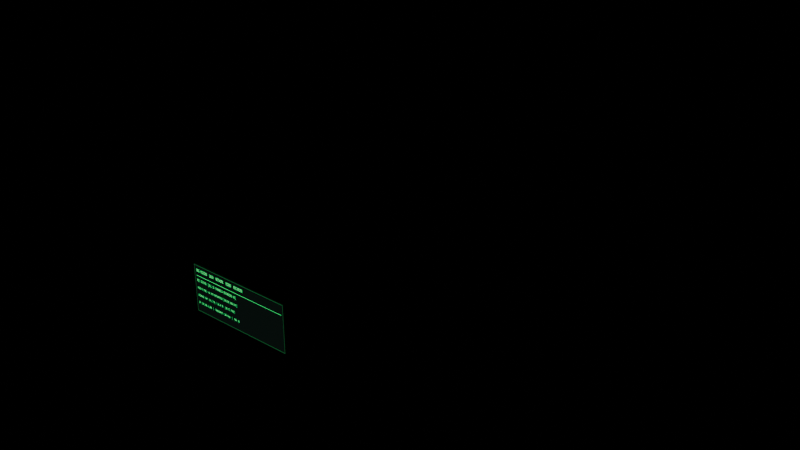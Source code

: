 # Source: SEC_DVR_NVR_16Channel.blend  (saved by Blender 5.2.44; exported with 4.5.12 LTS)
import bpy
from mathutils import Matrix  # noqa: F401  (used for matrix-valued properties, if any)

bpy.ops.wm.read_factory_settings(use_empty=True)
scene = bpy.context.scene
scene.name = 'Scene'

# ---- images (referenced by path relative to the original .blend; pixels are not part of the script)
import os
ASSET_DIR = os.environ.get("B2B_ASSET_DIR", "")  # directory of the original .blend (textures are referenced by path, not embedded)
HERE = os.path.dirname(os.path.abspath(__file__))  # packed textures are extracted next to this script under _unpacked/

def load_image(name, relpath, width, height, colorspace="sRGB"):
    """Load a texture the original file referenced (path relative to the .blend, or extracted next to this script)."""
    p = next((c for c in (os.path.join(HERE, relpath), os.path.join(ASSET_DIR, relpath)) if relpath and os.path.exists(c)), "")
    if p:
        img = bpy.data.images.load(p, check_existing=True)
        img.name = name
    else:  # same state as the original file: an image datablock whose file is absent (Cycles renders it pink)
        img = bpy.data.images.new(name, width, height)
        img.source = "FILE"
        img.filepath = "//" + (relpath or name)
    img.colorspace_settings.name = colorspace
    return img
img_t_security_atlas_png = load_image('T_Security_Atlas.png', '_unpacked/T_Security_Atlas.a27a2bca.png', 2048, 2048, 'sRGB')
img_t_screen_png = load_image('T_Screen.png', '_unpacked/T_Screen.89bfdaa4.png', 1024, 256, 'sRGB')
img_t_security_atlas_png_001 = load_image('T_Security_Atlas.png.001', '_unpacked/T_Security_Atlas.a27a2bca.png', 2048, 2048, 'sRGB')

# ---- materials (node trees are filled in below, after node groups)
mat_m_security_atlas = bpy.data.materials.new('M_Security_Atlas')
mat_m_screen = bpy.data.materials.new('M_Screen')
mat_m_emission = bpy.data.materials.new('M_Emission')
mat_m_metal = bpy.data.materials.new('M_Metal')

# ---- material node trees
mat_m_security_atlas.use_nodes = True; mat_m_security_atlas.node_tree.nodes.clear()
_N = mat_m_security_atlas.node_tree.nodes; _L = mat_m_security_atlas.node_tree.links
n0 = _N.new('ShaderNodeBsdfPrincipled'); n0.name = 'Principled BSDF'; n0.location = (-200, 100)
n0.inputs[1].default_value = 0.25
n0.inputs[2].default_value = 0.45
n0.inputs[10].default_value = 0.005
n1 = _N.new('ShaderNodeOutputMaterial'); n1.name = 'Material Output'; n1.location = (200, 100)
n2 = _N.new('ShaderNodeTexImage'); n2.name = 'Image Texture'; n2.location = (0, 0)
n2.image = img_t_security_atlas_png
_L.new(n0.outputs[0], n1.inputs[0])
_L.new(n2.outputs[0], n0.inputs[0])
n1.is_active_output = True
mat_m_screen.use_nodes = True; mat_m_screen.node_tree.nodes.clear()
_N = mat_m_screen.node_tree.nodes; _L = mat_m_screen.node_tree.links
n0 = _N.new('ShaderNodeBsdfPrincipled'); n0.name = 'Principled BSDF'; n0.location = (-200, 100)
n0.inputs[2].default_value = 0.15
n0.inputs[10].default_value = 0.005
n0.inputs[28].default_value = 1.8
n1 = _N.new('ShaderNodeOutputMaterial'); n1.name = 'Material Output'; n1.location = (200, 100)
n2 = _N.new('ShaderNodeTexImage'); n2.name = 'Image Texture'; n2.location = (0, 0)
n2.image = img_t_screen_png
_L.new(n0.outputs[0], n1.inputs[0])
_L.new(n2.outputs[0], n0.inputs[0])
_L.new(n2.outputs[0], n0.inputs[27])
n1.is_active_output = True
mat_m_emission.use_nodes = True; mat_m_emission.node_tree.nodes.clear()
_N = mat_m_emission.node_tree.nodes; _L = mat_m_emission.node_tree.links
n0 = _N.new('ShaderNodeBsdfPrincipled'); n0.name = 'Principled BSDF'; n0.location = (-200, 100)
n0.inputs[0].default_value = (0.15, 0.9, 0.3, 1.0)
n0.inputs[10].default_value = 0.005
n0.inputs[27].default_value = (0.15, 0.9, 0.3, 1.0)
n0.inputs[28].default_value = 3.5
n1 = _N.new('ShaderNodeOutputMaterial'); n1.name = 'Material Output'; n1.location = (200, 100)
_L.new(n0.outputs[0], n1.inputs[0])
n1.is_active_output = True
mat_m_metal.use_nodes = True; mat_m_metal.node_tree.nodes.clear()
_N = mat_m_metal.node_tree.nodes; _L = mat_m_metal.node_tree.links
n0 = _N.new('ShaderNodeBsdfPrincipled'); n0.name = 'Principled BSDF'; n0.location = (-200, 100)
n0.inputs[1].default_value = 0.92
n0.inputs[2].default_value = 0.22
n0.inputs[10].default_value = 0.005
n1 = _N.new('ShaderNodeOutputMaterial'); n1.name = 'Material Output'; n1.location = (200, 100)
n2 = _N.new('ShaderNodeTexImage'); n2.name = 'Image Texture'; n2.location = (0, 0)
n2.image = img_t_security_atlas_png_001
_L.new(n0.outputs[0], n1.inputs[0])
_L.new(n2.outputs[0], n0.inputs[0])
n1.is_active_output = True

# ---- meshes
me_chassis = bpy.data.meshes.new('Chassis')
me_chassis.from_pydata([(-0.22, 0.0, -0.044), (0.22, 0.0, -0.044), (0.22, 0.0, 0.044), (-0.22, 0.0, 0.044), (-0.22, 0.4, -0.044), (0.22, 0.4, -0.044), (0.22, 0.4, 0.044), (-0.22, 0.4, 0.044), (-0.241, -0.004, -0.044), (-0.22, -0.004, -0.044), (-0.22, -0.004, 0.044), (-0.241, -0.004, 0.044), (-0.241, 0.0, -0.044), (-0.22, 0.0, -0.044), (-0.22, 0.0, 0.044), (-0.241, 0.0, 0.044), (0.22, -0.004, -0.044), (0.241, -0.004, -0.044), (0.241, -0.004, 0.044), (0.22, -0.004, 0.044), (0.22, 0.0, -0.044), (0.241, 0.0, -0.044), (0.241, 0.0, 0.044), (0.22, 0.0, 0.044)], [], [(0, 1, 2, 3), (5, 4, 7, 6), (0, 4, 5, 1), (3, 2, 6, 7), (4, 0, 3, 7), (1, 5, 6, 2), (8, 9, 10, 11), (13, 12, 15, 14), (8, 12, 13, 9), (11, 10, 14, 15), (12, 8, 11, 15), (9, 13, 14, 10), (16, 17, 18, 19), (21, 20, 23, 22), (16, 20, 21, 17), (19, 18, 22, 23), (20, 16, 19, 23), (17, 21, 22, 18)])
me_chassis.polygons.foreach_set('material_index', [0, 0, 0, 0, 0, 0, 3, 3, 3, 3, 3, 3, 3, 3, 3, 3, 3, 3])
_k = set([(0, 1), (0, 3), (0, 4), (1, 2), (1, 5), (2, 3), (2, 6), (3, 7), (4, 5), (4, 7), (5, 6), (6, 7), (8, 9), (8, 11), (8, 12), (9, 10), (9, 13), (10, 11), (10, 14), (11, 15), (12, 13), (12, 15), (13, 14), (14, 15), (16, 17), (16, 19), (16, 20), (17, 18), (17, 21), (18, 19), (18, 22), (19, 23), (20, 21), (20, 23), (21, 22), (22, 23)])
me_chassis.attributes.new('sharp_edge', 'BOOLEAN', 'EDGE').data.foreach_set('value', [ (min(e.vertices), max(e.vertices)) in _k for e in me_chassis.edges])
_uv = me_chassis.uv_layers.new(name='Float2')
_uv.uv.foreach_set('vector', [0.7568, 0.3652, 0.9668, 0.3652, 0.9668, 0.3652, 0.7568, 0.3652, 0.009766, 0.5117, 0.957, 0.5117, 0.957, 0.707, 0.009766, 0.707, 0.7568, 0.3652, 0.7568, 0.4336, 0.9668, 0.4336, 0.9668, 0.3652, 0.7568, 0.3652, 0.9668, 0.3652, 0.9668, 0.4336, 0.7568, 0.4336, 0.7568, 0.4336, 0.7568, 0.3652, 0.7568, 0.3652, 0.7568, 0.4336, 0.7568, 0.3652, 0.7568, 0.4336, 0.7568, 0.4336, 0.7568, 0.3652, 0.498, 0.3652, 0.7227, 0.3652, 0.7227, 0.4824, 0.498, 0.4824, 0.7227, 0.3652, 0.498, 0.3652, 0.498, 0.4824, 0.7227, 0.4824, 0.498, 0.3652, 0.498, 0.3652, 0.7227, 0.3652, 0.7227, 0.3652, 0.498, 0.3652, 0.7227, 0.3652, 0.7227, 0.3652, 0.498, 0.3652, 0.498, 0.3652, 0.498, 0.3652, 0.498, 0.4824, 0.498, 0.4824, 0.498, 0.3652, 0.498, 0.3652, 0.498, 0.4824, 0.498, 0.4824, 0.498, 0.3652, 0.7227, 0.3652, 0.7227, 0.4824, 0.498, 0.4824, 0.7227, 0.3652, 0.498, 0.3652, 0.498, 0.4824, 0.7227, 0.4824, 0.498, 0.3652, 0.498, 0.3652, 0.7227, 0.3652, 0.7227, 0.3652, 0.498, 0.3652, 0.7227, 0.3652, 0.7227, 0.3652, 0.498, 0.3652, 0.498, 0.3652, 0.498, 0.3652, 0.498, 0.4824, 0.498, 0.4824, 0.498, 0.3652, 0.498, 0.3652, 0.498, 0.4824, 0.498, 0.4824])
me_chassis.materials.append(mat_m_security_atlas)
me_chassis.materials.append(mat_m_screen)
me_chassis.materials.append(mat_m_emission)
me_chassis.materials.append(mat_m_metal)
me_chassis.update()
me_front_panel = bpy.data.meshes.new('Front_Panel')
me_front_panel.from_pydata([(-0.22, -0.01, -0.044), (0.22, -0.01, -0.044), (0.22, -0.01, 0.044), (-0.22, -0.01, 0.044), (-0.22, 0.0, -0.044), (0.22, 0.0, -0.044), (0.22, 0.0, 0.044), (-0.22, 0.0, 0.044)], [], [(0, 1, 2, 3), (5, 4, 7, 6), (0, 4, 5, 1), (3, 2, 6, 7), (4, 0, 3, 7), (1, 5, 6, 2)])
_k = set([(0, 1), (0, 3), (0, 4), (1, 2), (1, 5), (2, 3), (2, 6), (3, 7), (4, 5), (4, 7), (5, 6), (6, 7)])
me_front_panel.attributes.new('sharp_edge', 'BOOLEAN', 'EDGE').data.foreach_set('value', [ (min(e.vertices), max(e.vertices)) in _k for e in me_front_panel.edges])
_uv = me_front_panel.uv_layers.new(name='Float2')
_uv.uv.foreach_set('vector', [0.009766, 0.8242, 0.957, 0.8242, 0.957, 0.9902, 0.009766, 0.9902, 0.2344, 0.3652, 0.009766, 0.3652, 0.009766, 0.3652, 0.2344, 0.3652, 0.009766, 0.3652, 0.009766, 0.4824, 0.2344, 0.4824, 0.2344, 0.3652, 0.009766, 0.3652, 0.2344, 0.3652, 0.2344, 0.4824, 0.009766, 0.4824, 0.009766, 0.4824, 0.009766, 0.3652, 0.009766, 0.3652, 0.009766, 0.4824, 0.009766, 0.3652, 0.009766, 0.4824, 0.009766, 0.4824, 0.009766, 0.3652])
me_front_panel.materials.append(mat_m_security_atlas)
me_front_panel.materials.append(mat_m_screen)
me_front_panel.materials.append(mat_m_emission)
me_front_panel.materials.append(mat_m_metal)
me_front_panel.update()
me_display = bpy.data.meshes.new('Display')
me_display.from_pydata([(-0.052, -0.0108, -0.018), (0.052, -0.0108, -0.018), (0.052, -0.0108, 0.028), (-0.052, -0.0108, 0.028)], [], [(0, 1, 2, 3)])
me_display.polygons.foreach_set('material_index', [1])
_uv = me_display.uv_layers.new(name='Float2')
_uv.uv.foreach_set('vector', [0.0, 0.0, 1.0, 0.0, 1.0, 1.0, 0.0, 1.0])
me_display.materials.append(mat_m_security_atlas)
me_display.materials.append(mat_m_screen)
me_display.materials.append(mat_m_emission)
me_display.materials.append(mat_m_metal)
me_display.update()
me_channel_led_array = bpy.data.meshes.new('Channel_LED_Array')
me_channel_led_array.from_pydata([(0.061, -0.0112, -0.023), (0.166, -0.0112, -0.023), (0.166, -0.0112, 0.034), (0.061, -0.0112, 0.034), (0.061, -0.01, -0.023), (0.166, -0.01, -0.023), (0.166, -0.01, 0.034), (0.061, -0.01, 0.034)], [], [(0, 1, 2, 3), (5, 4, 7, 6), (0, 4, 5, 1), (3, 2, 6, 7), (4, 0, 3, 7), (1, 5, 6, 2)])
_k = set([(0, 1), (0, 3), (0, 4), (1, 2), (1, 5), (2, 3), (2, 6), (3, 7), (4, 5), (4, 7), (5, 6), (6, 7)])
me_channel_led_array.attributes.new('sharp_edge', 'BOOLEAN', 'EDGE').data.foreach_set('value', [ (min(e.vertices), max(e.vertices)) in _k for e in me_channel_led_array.edges])
_uv = me_channel_led_array.uv_layers.new(name='Float2')
_uv.uv.foreach_set('vector', [0.6152, 0.8633, 0.8398, 0.8633, 0.8398, 0.9707, 0.6152, 0.9707, 0.9668, 0.3652, 0.7568, 0.3652, 0.7568, 0.4336, 0.9668, 0.4336, 0.7568, 0.3652, 0.7568, 0.3652, 0.9668, 0.3652, 0.9668, 0.3652, 0.7568, 0.3652, 0.9668, 0.3652, 0.9668, 0.3652, 0.7568, 0.3652, 0.7568, 0.3652, 0.7568, 0.3652, 0.7568, 0.4336, 0.7568, 0.4336, 0.7568, 0.3652, 0.7568, 0.3652, 0.7568, 0.4336, 0.7568, 0.4336])
me_channel_led_array.materials.append(mat_m_security_atlas)
me_channel_led_array.materials.append(mat_m_screen)
me_channel_led_array.materials.append(mat_m_emission)
me_channel_led_array.materials.append(mat_m_metal)
me_channel_led_array.update()
me_usb_port_array = bpy.data.meshes.new('USB_Port_Array')
me_usb_port_array.from_pydata([(0.178, -0.0125, 0.006), (0.2, -0.0125, 0.006), (0.2, -0.0125, 0.015), (0.178, -0.0125, 0.015), (0.178, -0.01, 0.006), (0.2, -0.01, 0.006), (0.2, -0.01, 0.015), (0.178, -0.01, 0.015), (0.178, -0.0125, -0.015), (0.2, -0.0125, -0.015), (0.2, -0.0125, -0.006), (0.178, -0.0125, -0.006), (0.178, -0.01, -0.015), (0.2, -0.01, -0.015), (0.2, -0.01, -0.006), (0.178, -0.01, -0.006)], [], [(0, 1, 2, 3), (5, 4, 7, 6), (0, 4, 5, 1), (3, 2, 6, 7), (4, 0, 3, 7), (1, 5, 6, 2), (8, 9, 10, 11), (13, 12, 15, 14), (8, 12, 13, 9), (11, 10, 14, 15), (12, 8, 11, 15), (9, 13, 14, 10)])
me_usb_port_array.polygons.foreach_set('material_index', [3, 3, 3, 3, 3, 3, 3, 3, 3, 3, 3, 3])
_k = set([(0, 1), (0, 3), (0, 4), (1, 2), (1, 5), (2, 3), (2, 6), (3, 7), (4, 5), (4, 7), (5, 6), (6, 7), (8, 9), (8, 11), (8, 12), (9, 10), (9, 13), (10, 11), (10, 14), (11, 15), (12, 13), (12, 15), (13, 14), (14, 15)])
me_usb_port_array.attributes.new('sharp_edge', 'BOOLEAN', 'EDGE').data.foreach_set('value', [ (min(e.vertices), max(e.vertices)) in _k for e in me_usb_port_array.edges])
_uv = me_usb_port_array.uv_layers.new(name='Float2')
_uv.uv.foreach_set('vector', [0.498, 0.3652, 0.7227, 0.3652, 0.7227, 0.4824, 0.498, 0.4824, 0.7227, 0.3652, 0.498, 0.3652, 0.498, 0.4824, 0.7227, 0.4824, 0.498, 0.3652, 0.498, 0.3652, 0.7227, 0.3652, 0.7227, 0.3652, 0.498, 0.3652, 0.7227, 0.3652, 0.7227, 0.3652, 0.498, 0.3652, 0.498, 0.3652, 0.498, 0.3652, 0.498, 0.4824, 0.498, 0.4824, 0.498, 0.3652, 0.498, 0.3652, 0.498, 0.4824, 0.498, 0.4824, 0.498, 0.3652, 0.7227, 0.3652, 0.7227, 0.4824, 0.498, 0.4824, 0.7227, 0.3652, 0.498, 0.3652, 0.498, 0.4824, 0.7227, 0.4824, 0.498, 0.3652, 0.498, 0.3652, 0.7227, 0.3652, 0.7227, 0.3652, 0.498, 0.3652, 0.7227, 0.3652, 0.7227, 0.3652, 0.498, 0.3652, 0.498, 0.3652, 0.498, 0.3652, 0.498, 0.4824, 0.498, 0.4824, 0.498, 0.3652, 0.498, 0.3652, 0.498, 0.4824, 0.498, 0.4824])
me_usb_port_array.materials.append(mat_m_security_atlas)
me_usb_port_array.materials.append(mat_m_screen)
me_usb_port_array.materials.append(mat_m_emission)
me_usb_port_array.materials.append(mat_m_metal)
me_usb_port_array.update()
me_power_button = bpy.data.meshes.new('Power_Button')
me_power_button.from_pydata([(-0.009, -0.0035, -0.009), (0.009, -0.0035, -0.009), (0.009, -0.0035, 0.009), (-0.009, -0.0035, 0.009), (-0.009, 0.0, -0.009), (0.009, 0.0, -0.009), (0.009, 0.0, 0.009), (-0.009, 0.0, 0.009)], [], [(0, 1, 2, 3), (5, 4, 7, 6), (0, 4, 5, 1), (3, 2, 6, 7), (4, 0, 3, 7), (1, 5, 6, 2)])
_k = set([(0, 1), (0, 3), (0, 4), (1, 2), (1, 5), (2, 3), (2, 6), (3, 7), (4, 5), (4, 7), (5, 6), (6, 7)])
me_power_button.attributes.new('sharp_edge', 'BOOLEAN', 'EDGE').data.foreach_set('value', [ (min(e.vertices), max(e.vertices)) in _k for e in me_power_button.edges])
_uv = me_power_button.uv_layers.new(name='Float2')
_uv.uv.foreach_set('vector', [0.05859, 0.7363, 0.1367, 0.7363, 0.1367, 0.7949, 0.05859, 0.7949, 0.2344, 0.3652, 0.009766, 0.3652, 0.009766, 0.3652, 0.2344, 0.3652, 0.009766, 0.3652, 0.009766, 0.4824, 0.2344, 0.4824, 0.2344, 0.3652, 0.009766, 0.3652, 0.2344, 0.3652, 0.2344, 0.4824, 0.009766, 0.4824, 0.009766, 0.4824, 0.009766, 0.3652, 0.009766, 0.3652, 0.009766, 0.4824, 0.009766, 0.3652, 0.009766, 0.4824, 0.009766, 0.4824, 0.009766, 0.3652])
me_power_button.materials.append(mat_m_security_atlas)
me_power_button.materials.append(mat_m_screen)
me_power_button.materials.append(mat_m_emission)
me_power_button.materials.append(mat_m_metal)
me_power_button.update()

# ---- objects
ob_sec_dvr_nvr_16channel = bpy.data.objects.new('SEC_DVR_NVR_16Channel', None)
ob_chassis = bpy.data.objects.new('Chassis', me_chassis)
ob_front_panel = bpy.data.objects.new('Front_Panel', me_front_panel)
ob_display = bpy.data.objects.new('Display', me_display)
ob_channel_led_array = bpy.data.objects.new('Channel_LED_Array', me_channel_led_array)
ob_usb_port_array = bpy.data.objects.new('USB_Port_Array', me_usb_port_array)
ob_button_pivot = bpy.data.objects.new('Button_Pivot', None)
ob_power_button = bpy.data.objects.new('Power_Button', me_power_button)

# ---- transforms, parenting, visibility, modifiers, constraints
ob_sec_dvr_nvr_16channel.location = (0.0, 0.0, 0.0)
ob_sec_dvr_nvr_16channel.empty_display_size = 0.25
ob_chassis.parent = ob_sec_dvr_nvr_16channel
ob_chassis.location = (0.0, 0.0, 0.0)
ob_front_panel.parent = ob_chassis
ob_front_panel.location = (0.0, 0.0, 0.0)
ob_display.parent = ob_front_panel
ob_display.location = (0.0, 0.0, 0.0)
ob_channel_led_array.parent = ob_front_panel
ob_channel_led_array.location = (0.0, 0.0, 0.0)
ob_usb_port_array.parent = ob_front_panel
ob_usb_port_array.location = (0.0, 0.0, 0.0)
ob_button_pivot.parent = ob_front_panel
ob_button_pivot.location = (-0.163, -0.01, -0.02)
ob_button_pivot.empty_display_type = 'ARROWS'
ob_button_pivot.empty_display_size = 0.02
ob_power_button.parent = ob_button_pivot
ob_power_button.location = (0.0, 0.0, 0.0)

# ---- collection membership
scene.collection.objects.link(ob_sec_dvr_nvr_16channel)
scene.collection.objects.link(ob_chassis)
scene.collection.objects.link(ob_front_panel)
scene.collection.objects.link(ob_display)
scene.collection.objects.link(ob_channel_led_array)
scene.collection.objects.link(ob_usb_port_array)
scene.collection.objects.link(ob_button_pivot)
scene.collection.objects.link(ob_power_button)

# ---- scene / render settings (as saved in the file)
scene.frame_start = 1; scene.frame_end = 250; scene.frame_set(1)
scene.render.engine = 'BLENDER_EEVEE_NEXT'
scene.render.bake_bias = 0.0
scene.render.bake_samples = 0
scene.render.compositor_device = 'GPU'
scene.eevee.use_volume_custom_range = False
scene.eevee.fast_gi_thickness_near = 0.1
scene.eevee.fast_gi_thickness_far = 0.0
scene.eevee.ray_tracing_options.screen_trace_thickness = 0.1
bpy.context.view_layer.update()

# ---- added for rendering (the .blend has no active camera): camera
cam_auto = bpy.data.cameras.new('AutoCamera')
cam_auto.lens = 50.0
cam_auto.sensor_width = 36.0
cam_auto.clip_end = 1000.0
ob_auto_camera = bpy.data.objects.new('AutoCamera', cam_auto)
scene.collection.objects.link(ob_auto_camera)
ob_auto_camera.location = (0.593191, -0.518579, 0.474553)
ob_auto_camera.rotation_euler = (1.09748, -7.21219e-08, 0.694738)
scene.camera = ob_auto_camera
bpy.context.view_layer.update()
